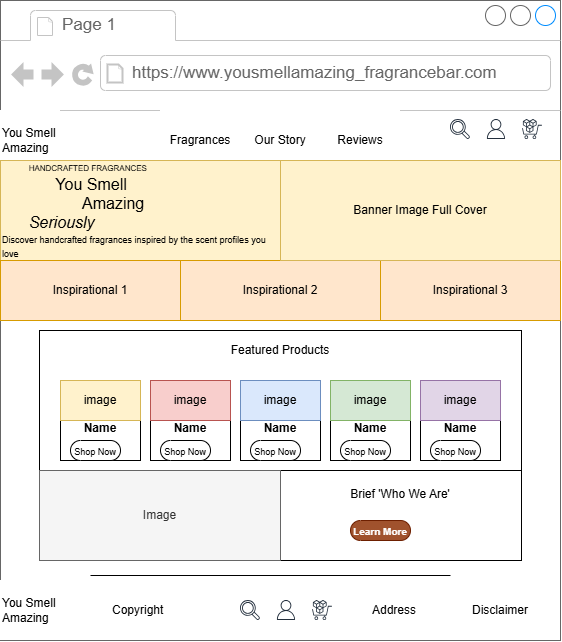

The diagram above was exported from draw.io. Its source (the exported page's mxGraphModel, read from the mxfile embedded in the PNG):
<mxGraphModel dx="766" dy="420" grid="1" gridSize="10" guides="1" tooltips="1" connect="1" arrows="1" fold="1" page="1" pageScale="1" pageWidth="1100" pageHeight="850" math="0" shadow="0">
  <root>
    <mxCell id="0" />
    <mxCell id="1" parent="0" />
    <mxCell id="1Mf118l5ZAaq14dt8Cnq-130" parent="1" style="strokeWidth=1;shadow=0;dashed=0;align=center;html=1;shape=mxgraph.mockup.containers.browserWindow;rSize=0;strokeColor=#666666;strokeColor2=#008cff;strokeColor3=#c4c4c4;mainText=,;recursiveResize=0;" value="" vertex="1">
      <mxGeometry height="640" width="560" x="30" y="490" as="geometry" />
    </mxCell>
    <mxCell id="1Mf118l5ZAaq14dt8Cnq-131" parent="1Mf118l5ZAaq14dt8Cnq-130" style="strokeWidth=1;shadow=0;dashed=0;align=center;html=1;shape=mxgraph.mockup.containers.anchor;fontSize=17;fontColor=#666666;align=left;whiteSpace=wrap;" value="Page 1" vertex="1">
      <mxGeometry height="26" width="110" x="60" y="12" as="geometry" />
    </mxCell>
    <mxCell id="1Mf118l5ZAaq14dt8Cnq-132" parent="1Mf118l5ZAaq14dt8Cnq-130" style="strokeWidth=1;shadow=0;dashed=0;align=center;html=1;shape=mxgraph.mockup.containers.anchor;rSize=0;fontSize=17;fontColor=#666666;align=left;" value="https://www.yousmellamazing_fragrancebar.com" vertex="1">
      <mxGeometry height="26" width="250" x="130" y="60" as="geometry" />
    </mxCell>
    <mxCell id="1Mf118l5ZAaq14dt8Cnq-133" parent="1Mf118l5ZAaq14dt8Cnq-130" style="rounded=0;whiteSpace=wrap;html=1;align=left;strokeColor=none;" value="You Smell&lt;div&gt;Amazing&lt;/div&gt;" vertex="1">
      <mxGeometry height="60" width="60" y="110" as="geometry" />
    </mxCell>
    <mxCell id="1Mf118l5ZAaq14dt8Cnq-134" connectable="0" parent="1Mf118l5ZAaq14dt8Cnq-130" style="group;strokeColor=none;" value="" vertex="1">
      <mxGeometry height="60" width="240" x="160" y="110" as="geometry" />
    </mxCell>
    <mxCell id="1Mf118l5ZAaq14dt8Cnq-135" parent="1Mf118l5ZAaq14dt8Cnq-134" style="rounded=0;whiteSpace=wrap;html=1;strokeColor=none;" value="Fragrances" vertex="1">
      <mxGeometry height="60" width="80" as="geometry" />
    </mxCell>
    <mxCell id="1Mf118l5ZAaq14dt8Cnq-136" parent="1Mf118l5ZAaq14dt8Cnq-134" style="rounded=0;whiteSpace=wrap;html=1;strokeColor=none;" value="Our Story" vertex="1">
      <mxGeometry height="60" width="80" x="80" as="geometry" />
    </mxCell>
    <mxCell id="1Mf118l5ZAaq14dt8Cnq-138" parent="1Mf118l5ZAaq14dt8Cnq-130" style="rounded=0;whiteSpace=wrap;html=1;fillColor=#fff2cc;strokeColor=#d6b656;align=left;" value="&lt;font style=&quot;&quot;&gt;&lt;span style=&quot;white-space: pre;&quot;&gt;&lt;font style=&quot;font-size: 8px;&quot;&gt;&lt;span style=&quot;white-space: pre;&quot;&gt;&#09;&lt;/span&gt;H&lt;/font&gt;&lt;/span&gt;&lt;font style=&quot;font-size: 8px;&quot;&gt;ANDCRAFTED FRAGRANCES&lt;/font&gt;&lt;/font&gt;&lt;div&gt;&lt;font style=&quot;font-size: 16px;&quot;&gt;&lt;span style=&quot;white-space: pre;&quot;&gt;&#09;&lt;span style=&quot;white-space: pre;&quot;&gt;&#09;&lt;/span&gt;&lt;/span&gt;You Smell&lt;/font&gt;&lt;div&gt;&lt;div&gt;&lt;div&gt;&lt;font style=&quot;font-size: 16px;&quot;&gt;&lt;span style=&quot;white-space: pre;&quot;&gt;&#09;&lt;/span&gt;&lt;span style=&quot;white-space: pre;&quot;&gt;&#09;&lt;span style=&quot;white-space: pre;&quot;&gt;&#09;&lt;/span&gt;&lt;/span&gt;Amazing&lt;/font&gt;&lt;/div&gt;&lt;div&gt;&lt;font style=&quot;font-size: 16px;&quot;&gt;&lt;span style=&quot;white-space: pre;&quot;&gt;&#09;&lt;/span&gt;&lt;i&gt;Seriously&lt;/i&gt;&lt;/font&gt;&lt;/div&gt;&lt;div style=&quot;&quot;&gt;&lt;font style=&quot;font-size: 9px;&quot;&gt;Discover handcrafted fragrances inspired by the scent profiles you love&lt;/font&gt;&lt;/div&gt;&lt;/div&gt;&lt;/div&gt;&lt;/div&gt;" vertex="1">
      <mxGeometry height="100" width="280" y="160" as="geometry" />
    </mxCell>
    <mxCell id="1Mf118l5ZAaq14dt8Cnq-139" connectable="0" parent="1Mf118l5ZAaq14dt8Cnq-130" style="group" value="" vertex="1">
      <mxGeometry height="20" width="92" x="450" y="119" as="geometry" />
    </mxCell>
    <mxCell id="1Mf118l5ZAaq14dt8Cnq-140" parent="1Mf118l5ZAaq14dt8Cnq-139" style="sketch=0;outlineConnect=0;fontColor=#232F3E;gradientColor=none;fillColor=#232F3D;strokeColor=none;dashed=0;verticalLabelPosition=bottom;verticalAlign=top;align=center;html=1;fontSize=12;fontStyle=0;aspect=fixed;pointerEvents=1;shape=mxgraph.aws4.user;" value="" vertex="1">
      <mxGeometry height="20" width="20" x="36" as="geometry" />
    </mxCell>
    <mxCell id="1Mf118l5ZAaq14dt8Cnq-141" parent="1Mf118l5ZAaq14dt8Cnq-139" style="sketch=0;outlineConnect=0;fontColor=#232F3E;gradientColor=none;fillColor=#232F3D;strokeColor=none;dashed=0;verticalLabelPosition=bottom;verticalAlign=top;align=center;html=1;fontSize=12;fontStyle=0;aspect=fixed;pointerEvents=1;shape=mxgraph.aws4.magnifying_glass_2;" value="" vertex="1">
      <mxGeometry height="20" width="20" as="geometry" />
    </mxCell>
    <mxCell id="1Mf118l5ZAaq14dt8Cnq-142" parent="1Mf118l5ZAaq14dt8Cnq-139" style="sketch=0;outlineConnect=0;fontColor=#232F3E;gradientColor=none;fillColor=#232F3D;strokeColor=none;dashed=0;verticalLabelPosition=bottom;verticalAlign=top;align=center;html=1;fontSize=12;fontStyle=0;aspect=fixed;pointerEvents=1;shape=mxgraph.aws4.marketplace;" value="" vertex="1">
      <mxGeometry height="20" width="20" x="72" as="geometry" />
    </mxCell>
    <mxCell id="1Mf118l5ZAaq14dt8Cnq-143" parent="1Mf118l5ZAaq14dt8Cnq-130" style="rounded=0;whiteSpace=wrap;html=1;align=left;strokeColor=none;" value="You Smell&lt;div&gt;Amazing&lt;/div&gt;" vertex="1">
      <mxGeometry height="60" width="60" y="580" as="geometry" />
    </mxCell>
    <mxCell id="1Mf118l5ZAaq14dt8Cnq-144" connectable="0" parent="1Mf118l5ZAaq14dt8Cnq-130" style="group" value="" vertex="1">
      <mxGeometry height="20" width="92" x="240" y="600" as="geometry" />
    </mxCell>
    <mxCell id="1Mf118l5ZAaq14dt8Cnq-145" parent="1Mf118l5ZAaq14dt8Cnq-144" style="sketch=0;outlineConnect=0;fontColor=#232F3E;gradientColor=none;fillColor=#232F3D;strokeColor=none;dashed=0;verticalLabelPosition=bottom;verticalAlign=top;align=center;html=1;fontSize=12;fontStyle=0;aspect=fixed;pointerEvents=1;shape=mxgraph.aws4.user;" value="" vertex="1">
      <mxGeometry height="20" width="20" x="36" as="geometry" />
    </mxCell>
    <mxCell id="1Mf118l5ZAaq14dt8Cnq-146" parent="1Mf118l5ZAaq14dt8Cnq-144" style="sketch=0;outlineConnect=0;fontColor=#232F3E;gradientColor=none;fillColor=#232F3D;strokeColor=none;dashed=0;verticalLabelPosition=bottom;verticalAlign=top;align=center;html=1;fontSize=12;fontStyle=0;aspect=fixed;pointerEvents=1;shape=mxgraph.aws4.magnifying_glass_2;" value="" vertex="1">
      <mxGeometry height="20" width="20" as="geometry" />
    </mxCell>
    <mxCell id="1Mf118l5ZAaq14dt8Cnq-147" parent="1Mf118l5ZAaq14dt8Cnq-144" style="sketch=0;outlineConnect=0;fontColor=#232F3E;gradientColor=none;fillColor=#232F3D;strokeColor=none;dashed=0;verticalLabelPosition=bottom;verticalAlign=top;align=center;html=1;fontSize=12;fontStyle=0;aspect=fixed;pointerEvents=1;shape=mxgraph.aws4.marketplace;" value="" vertex="1">
      <mxGeometry height="20" width="20" x="72" as="geometry" />
    </mxCell>
    <mxCell id="1Mf118l5ZAaq14dt8Cnq-148" parent="1Mf118l5ZAaq14dt8Cnq-130" style="rounded=0;whiteSpace=wrap;html=1;align=center;strokeColor=none;" value="Disclaimer" vertex="1">
      <mxGeometry height="60" width="120" x="440" y="580" as="geometry" />
    </mxCell>
    <mxCell id="1Mf118l5ZAaq14dt8Cnq-149" parent="1Mf118l5ZAaq14dt8Cnq-130" style="rounded=0;whiteSpace=wrap;html=1;align=left;strokeColor=none;" value="&lt;div&gt;Copyright&lt;/div&gt;" vertex="1">
      <mxGeometry height="60" width="60" x="110" y="580" as="geometry" />
    </mxCell>
    <mxCell id="1Mf118l5ZAaq14dt8Cnq-150" parent="1Mf118l5ZAaq14dt8Cnq-130" style="rounded=0;whiteSpace=wrap;html=1;align=left;strokeColor=none;" value="Address" vertex="1">
      <mxGeometry height="60" width="60" x="370" y="580" as="geometry" />
    </mxCell>
    <mxCell id="1Mf118l5ZAaq14dt8Cnq-151" parent="1Mf118l5ZAaq14dt8Cnq-130" style="rounded=0;whiteSpace=wrap;html=1;fillColor=#ffe6cc;strokeColor=#d79b00;" value="Inspirational 1" vertex="1">
      <mxGeometry height="60" width="180" y="260" as="geometry" />
    </mxCell>
    <mxCell id="1Mf118l5ZAaq14dt8Cnq-152" parent="1Mf118l5ZAaq14dt8Cnq-130" style="rounded=0;whiteSpace=wrap;html=1;fillColor=#ffe6cc;strokeColor=#d79b00;" value="Inspirational 3" vertex="1">
      <mxGeometry height="60" width="180" x="380" y="260" as="geometry" />
    </mxCell>
    <mxCell id="1Mf118l5ZAaq14dt8Cnq-153" parent="1Mf118l5ZAaq14dt8Cnq-130" style="rounded=0;whiteSpace=wrap;html=1;fillColor=#ffe6cc;strokeColor=#d79b00;" value="Inspirational 2" vertex="1">
      <mxGeometry height="60" width="200" x="180" y="260" as="geometry" />
    </mxCell>
    <mxCell id="1Mf118l5ZAaq14dt8Cnq-154" parent="1Mf118l5ZAaq14dt8Cnq-130" style="rounded=0;whiteSpace=wrap;html=1;" value="Featured Products&lt;div&gt;&lt;br&gt;&lt;/div&gt;&lt;div&gt;&lt;div&gt;&lt;br&gt;&lt;/div&gt;&lt;div&gt;&lt;br&gt;&lt;/div&gt;&lt;div&gt;&lt;br&gt;&lt;/div&gt;&lt;div&gt;&lt;br&gt;&lt;/div&gt;&lt;div&gt;&lt;br&gt;&lt;/div&gt;&lt;div&gt;&lt;br&gt;&lt;/div&gt;&lt;/div&gt;" vertex="1">
      <mxGeometry height="140" width="482" x="39" y="330" as="geometry" />
    </mxCell>
    <mxCell id="1Mf118l5ZAaq14dt8Cnq-155" parent="1Mf118l5ZAaq14dt8Cnq-130" style="rounded=0;whiteSpace=wrap;html=1;" value="&lt;span style=&quot;white-space: pre;&quot;&gt;&#09;&lt;/span&gt;&lt;span style=&quot;white-space: pre;&quot;&gt;&#09;&lt;/span&gt;&lt;span style=&quot;white-space: pre;&quot;&gt;&#09;&lt;/span&gt;&lt;span style=&quot;white-space: pre;&quot;&gt;&#09;&lt;span style=&quot;white-space: pre;&quot;&gt;&#09;&lt;/span&gt;&lt;span style=&quot;white-space: pre;&quot;&gt;&#09;&lt;/span&gt;&lt;span style=&quot;white-space: pre;&quot;&gt;&#09;&lt;/span&gt;&lt;span style=&quot;white-space: pre;&quot;&gt;&#09;&lt;/span&gt;&lt;span style=&quot;white-space: pre;&quot;&gt;&#09;&lt;/span&gt;&lt;/span&gt;Brief 'Who We Are'&lt;div&gt;&lt;br&gt;&lt;/div&gt;&lt;div&gt;&lt;br&gt;&lt;/div&gt;&lt;div&gt;&lt;br&gt;&lt;/div&gt;" vertex="1">
      <mxGeometry height="90" width="482" x="39" y="470" as="geometry" />
    </mxCell>
    <mxCell id="1Mf118l5ZAaq14dt8Cnq-156" parent="1Mf118l5ZAaq14dt8Cnq-130" style="rounded=0;whiteSpace=wrap;html=1;fillColor=#f5f5f5;strokeColor=#666666;fontColor=#333333;" value="Image" vertex="1">
      <mxGeometry height="90" width="241" x="39" y="470" as="geometry" />
    </mxCell>
    <mxCell id="1Mf118l5ZAaq14dt8Cnq-157" parent="1Mf118l5ZAaq14dt8Cnq-130" style="strokeWidth=1;shadow=0;dashed=0;align=center;html=1;shape=mxgraph.mockup.buttons.button;strokeColor=#6D1F00;mainText=;buttonStyle=round;fontSize=17;fontStyle=1;fillColor=#a0522d;whiteSpace=wrap;fontColor=#ffffff;" value="&lt;font style=&quot;font-size: 10px;&quot;&gt;Learn More&lt;/font&gt;" vertex="1">
      <mxGeometry height="20" width="60" x="350" y="520" as="geometry" />
    </mxCell>
    <mxCell id="1Mf118l5ZAaq14dt8Cnq-158" connectable="0" parent="1Mf118l5ZAaq14dt8Cnq-130" style="group" value="" vertex="1">
      <mxGeometry height="80" width="80" x="60" y="380" as="geometry" />
    </mxCell>
    <mxCell id="1Mf118l5ZAaq14dt8Cnq-159" parent="1Mf118l5ZAaq14dt8Cnq-158" style="rounded=0;whiteSpace=wrap;html=1;" value="&lt;div&gt;&lt;br&gt;&lt;/div&gt;&lt;div&gt;&lt;b&gt;Name&lt;/b&gt;&lt;/div&gt;" vertex="1">
      <mxGeometry height="80" width="80" as="geometry" />
    </mxCell>
    <mxCell id="1Mf118l5ZAaq14dt8Cnq-160" parent="1Mf118l5ZAaq14dt8Cnq-158" style="rounded=0;whiteSpace=wrap;html=1;fillColor=#fff2cc;strokeColor=#d6b656;" value="image" vertex="1">
      <mxGeometry height="40" width="80" as="geometry" />
    </mxCell>
    <mxCell id="1Mf118l5ZAaq14dt8Cnq-161" parent="1Mf118l5ZAaq14dt8Cnq-158" style="strokeWidth=1;shadow=0;dashed=0;align=center;html=1;shape=mxgraph.mockup.buttons.button;mainText=;buttonStyle=round;fontSize=17;fontStyle=1;whiteSpace=wrap;" value="&lt;span style=&quot;font-weight: normal;&quot;&gt;&lt;font style=&quot;font-size: 9px;&quot;&gt;Shop No&lt;/font&gt;&lt;/span&gt;&lt;span style=&quot;font-size: 9px; font-weight: normal; background-color: transparent; color: light-dark(rgb(0, 0, 0), rgb(255, 255, 255));&quot;&gt;w&lt;/span&gt;" vertex="1">
      <mxGeometry height="20" width="50" x="10" y="60" as="geometry" />
    </mxCell>
    <mxCell id="1Mf118l5ZAaq14dt8Cnq-162" connectable="0" parent="1Mf118l5ZAaq14dt8Cnq-130" style="group;fillColor=#f8cecc;strokeColor=#b85450;" value="" vertex="1">
      <mxGeometry height="80" width="80" x="150" y="380" as="geometry" />
    </mxCell>
    <mxCell id="1Mf118l5ZAaq14dt8Cnq-163" parent="1Mf118l5ZAaq14dt8Cnq-162" style="rounded=0;whiteSpace=wrap;html=1;" value="&lt;div&gt;&lt;br&gt;&lt;/div&gt;&lt;div&gt;&lt;b&gt;Name&lt;/b&gt;&lt;/div&gt;" vertex="1">
      <mxGeometry height="80" width="80" as="geometry" />
    </mxCell>
    <mxCell id="1Mf118l5ZAaq14dt8Cnq-164" parent="1Mf118l5ZAaq14dt8Cnq-162" style="rounded=0;whiteSpace=wrap;html=1;fillColor=#f8cecc;strokeColor=#b85450;" value="image" vertex="1">
      <mxGeometry height="40" width="80" as="geometry" />
    </mxCell>
    <mxCell id="1Mf118l5ZAaq14dt8Cnq-165" parent="1Mf118l5ZAaq14dt8Cnq-162" style="strokeWidth=1;shadow=0;dashed=0;align=center;html=1;shape=mxgraph.mockup.buttons.button;mainText=;buttonStyle=round;fontSize=17;fontStyle=1;whiteSpace=wrap;" value="&lt;span style=&quot;font-weight: normal;&quot;&gt;&lt;font style=&quot;font-size: 9px;&quot;&gt;Shop No&lt;/font&gt;&lt;/span&gt;&lt;span style=&quot;font-size: 9px; font-weight: normal; background-color: transparent; color: light-dark(rgb(0, 0, 0), rgb(255, 255, 255));&quot;&gt;w&lt;/span&gt;" vertex="1">
      <mxGeometry height="20" width="50" x="10" y="60" as="geometry" />
    </mxCell>
    <mxCell id="1Mf118l5ZAaq14dt8Cnq-166" connectable="0" parent="1Mf118l5ZAaq14dt8Cnq-130" style="group" value="" vertex="1">
      <mxGeometry height="80" width="80" x="240" y="380" as="geometry" />
    </mxCell>
    <mxCell id="1Mf118l5ZAaq14dt8Cnq-167" parent="1Mf118l5ZAaq14dt8Cnq-166" style="rounded=0;whiteSpace=wrap;html=1;" value="&lt;div&gt;&lt;br&gt;&lt;/div&gt;&lt;div&gt;&lt;b&gt;Name&lt;/b&gt;&lt;/div&gt;" vertex="1">
      <mxGeometry height="80" width="80" as="geometry" />
    </mxCell>
    <mxCell id="1Mf118l5ZAaq14dt8Cnq-168" parent="1Mf118l5ZAaq14dt8Cnq-166" style="rounded=0;whiteSpace=wrap;html=1;fillColor=#dae8fc;strokeColor=#6c8ebf;" value="image" vertex="1">
      <mxGeometry height="40" width="80" as="geometry" />
    </mxCell>
    <mxCell id="1Mf118l5ZAaq14dt8Cnq-169" parent="1Mf118l5ZAaq14dt8Cnq-166" style="strokeWidth=1;shadow=0;dashed=0;align=center;html=1;shape=mxgraph.mockup.buttons.button;mainText=;buttonStyle=round;fontSize=17;fontStyle=1;whiteSpace=wrap;" value="&lt;span style=&quot;font-weight: normal;&quot;&gt;&lt;font style=&quot;font-size: 9px;&quot;&gt;Shop No&lt;/font&gt;&lt;/span&gt;&lt;span style=&quot;font-size: 9px; font-weight: normal; background-color: transparent; color: light-dark(rgb(0, 0, 0), rgb(255, 255, 255));&quot;&gt;w&lt;/span&gt;" vertex="1">
      <mxGeometry height="20" width="50" x="10" y="60" as="geometry" />
    </mxCell>
    <mxCell id="1Mf118l5ZAaq14dt8Cnq-170" connectable="0" parent="1Mf118l5ZAaq14dt8Cnq-130" style="group" value="" vertex="1">
      <mxGeometry height="80" width="80" x="330" y="380" as="geometry" />
    </mxCell>
    <mxCell id="1Mf118l5ZAaq14dt8Cnq-171" parent="1Mf118l5ZAaq14dt8Cnq-170" style="rounded=0;whiteSpace=wrap;html=1;" value="&lt;div&gt;&lt;br&gt;&lt;/div&gt;&lt;div&gt;&lt;b&gt;Name&lt;/b&gt;&lt;/div&gt;" vertex="1">
      <mxGeometry height="80" width="80" as="geometry" />
    </mxCell>
    <mxCell id="1Mf118l5ZAaq14dt8Cnq-172" parent="1Mf118l5ZAaq14dt8Cnq-170" style="rounded=0;whiteSpace=wrap;html=1;fillColor=#d5e8d4;strokeColor=#82b366;" value="image" vertex="1">
      <mxGeometry height="40" width="80" as="geometry" />
    </mxCell>
    <mxCell id="1Mf118l5ZAaq14dt8Cnq-173" parent="1Mf118l5ZAaq14dt8Cnq-170" style="strokeWidth=1;shadow=0;dashed=0;align=center;html=1;shape=mxgraph.mockup.buttons.button;mainText=;buttonStyle=round;fontSize=17;fontStyle=1;whiteSpace=wrap;" value="&lt;span style=&quot;font-weight: normal;&quot;&gt;&lt;font style=&quot;font-size: 9px;&quot;&gt;Shop No&lt;/font&gt;&lt;/span&gt;&lt;span style=&quot;font-size: 9px; font-weight: normal; background-color: transparent; color: light-dark(rgb(0, 0, 0), rgb(255, 255, 255));&quot;&gt;w&lt;/span&gt;" vertex="1">
      <mxGeometry height="20" width="50" x="10" y="60" as="geometry" />
    </mxCell>
    <mxCell id="1Mf118l5ZAaq14dt8Cnq-174" connectable="0" parent="1Mf118l5ZAaq14dt8Cnq-130" style="group" value="" vertex="1">
      <mxGeometry height="80" width="80" x="420" y="380" as="geometry" />
    </mxCell>
    <mxCell id="1Mf118l5ZAaq14dt8Cnq-175" parent="1Mf118l5ZAaq14dt8Cnq-174" style="rounded=0;whiteSpace=wrap;html=1;" value="&lt;div&gt;&lt;br&gt;&lt;/div&gt;&lt;div&gt;&lt;b&gt;Name&lt;/b&gt;&lt;/div&gt;" vertex="1">
      <mxGeometry height="80" width="80" as="geometry" />
    </mxCell>
    <mxCell id="1Mf118l5ZAaq14dt8Cnq-176" parent="1Mf118l5ZAaq14dt8Cnq-174" style="rounded=0;whiteSpace=wrap;html=1;fillColor=#e1d5e7;strokeColor=#9673a6;" value="image" vertex="1">
      <mxGeometry height="40" width="80" as="geometry" />
    </mxCell>
    <mxCell id="1Mf118l5ZAaq14dt8Cnq-177" parent="1Mf118l5ZAaq14dt8Cnq-174" style="strokeWidth=1;shadow=0;dashed=0;align=center;html=1;shape=mxgraph.mockup.buttons.button;mainText=;buttonStyle=round;fontSize=17;fontStyle=1;whiteSpace=wrap;" value="&lt;span style=&quot;font-weight: normal;&quot;&gt;&lt;font style=&quot;font-size: 9px;&quot;&gt;Shop No&lt;/font&gt;&lt;/span&gt;&lt;span style=&quot;font-size: 9px; font-weight: normal; background-color: transparent; color: light-dark(rgb(0, 0, 0), rgb(255, 255, 255));&quot;&gt;w&lt;/span&gt;" vertex="1">
      <mxGeometry height="20" width="50" x="10" y="60" as="geometry" />
    </mxCell>
    <mxCell id="1Mf118l5ZAaq14dt8Cnq-137" parent="1Mf118l5ZAaq14dt8Cnq-130" style="rounded=0;whiteSpace=wrap;html=1;strokeColor=none;" value="Reviews" vertex="1">
      <mxGeometry height="60" width="80" x="320" y="110" as="geometry" />
    </mxCell>
    <mxCell id="1Mf118l5ZAaq14dt8Cnq-178" parent="1Mf118l5ZAaq14dt8Cnq-130" style="rounded=0;whiteSpace=wrap;html=1;fillColor=#fff2cc;strokeColor=#d6b656;" value="Banner Image Full Cover" vertex="1">
      <mxGeometry height="100" width="280" x="280" y="160" as="geometry" />
    </mxCell>
    <mxCell id="1Mf118l5ZAaq14dt8Cnq-181" parent="1Mf118l5ZAaq14dt8Cnq-130" style="line;strokeWidth=1;html=1;" value="" vertex="1">
      <mxGeometry height="10" width="360" x="90" y="570" as="geometry" />
    </mxCell>
  </root>
</mxGraphModel>